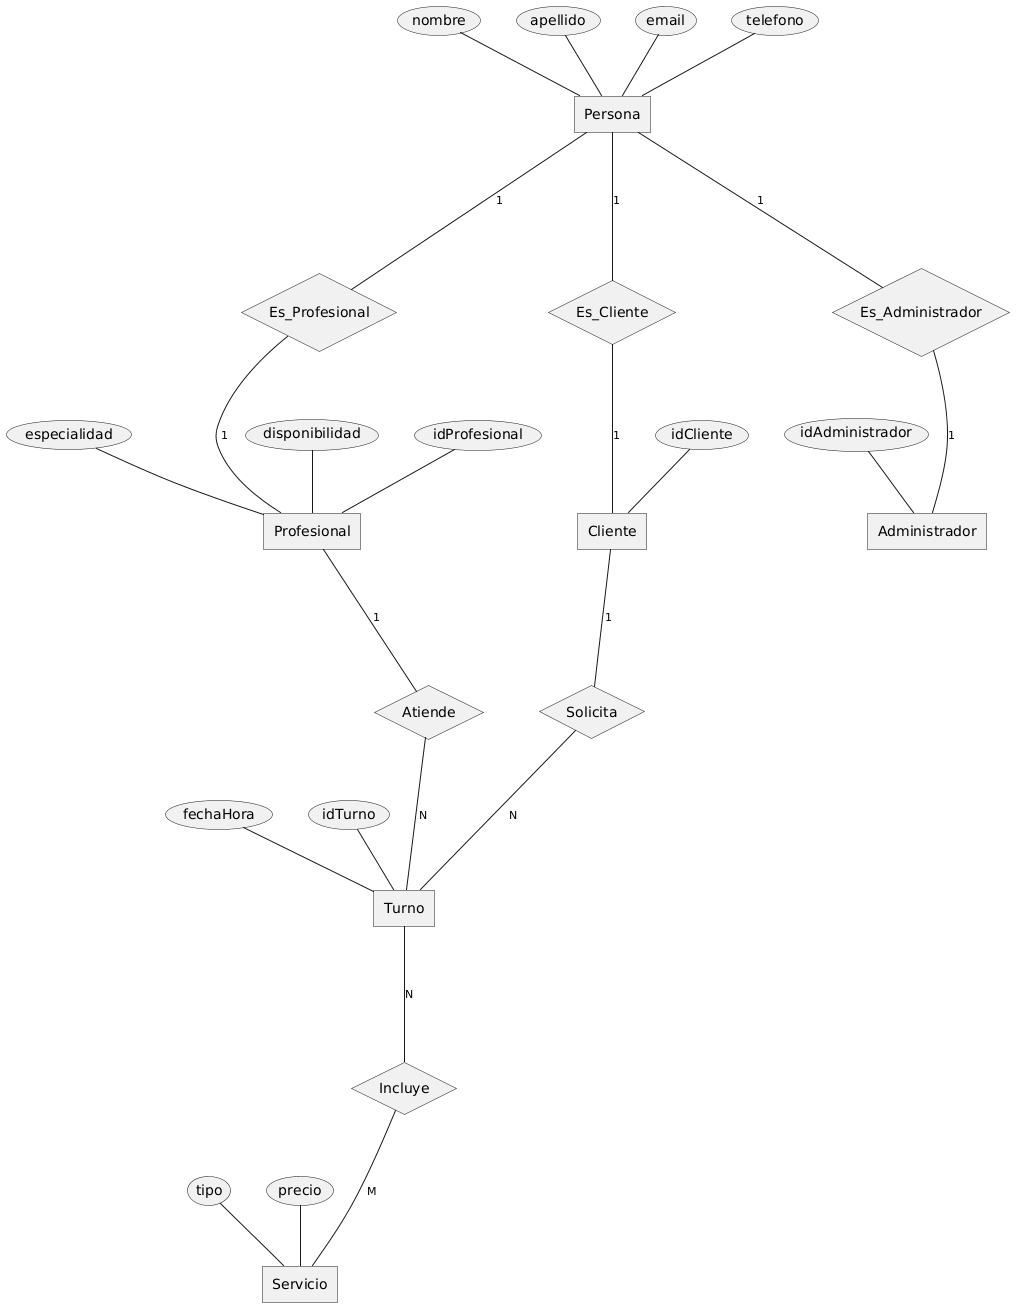

The diagram above was rendered by PlantUML. Its source (embedded in the PNG):
@startchen

entity Persona {
  nombre
  apellido
  email
  telefono
}

entity Profesional {
  especialidad
  disponibilidad
  idProfesional
}

entity Cliente {
  idCliente
}

entity Administrador {
  idAdministrador
}

entity Turno {
  fechaHora
  idTurno
}

entity Servicio {
  tipo
  precio
}

relationship Es_Profesional {
}

relationship Es_Cliente {
}

relationship Es_Administrador {
}

relationship Atiende {
}

relationship Solicita {
}

relationship Incluye {
}

' Generalización (1 a 1)
Persona -1- Es_Profesional
Es_Profesional -1- Profesional

Persona -1- Es_Cliente
Es_Cliente -1- Cliente

Persona -1- Es_Administrador
Es_Administrador -1- Administrador

' Relaciones principales
Profesional -1- Atiende
Atiende -N- Turno

' Corregido: Un cliente puede tener muchos (N) turnos
Cliente -1- Solicita
Solicita -N- Turno

' Corregido: Muchos turnos pueden incluir muchos (M) servicios
Turno -N- Incluye
Incluye -M- Servicio

@endchen